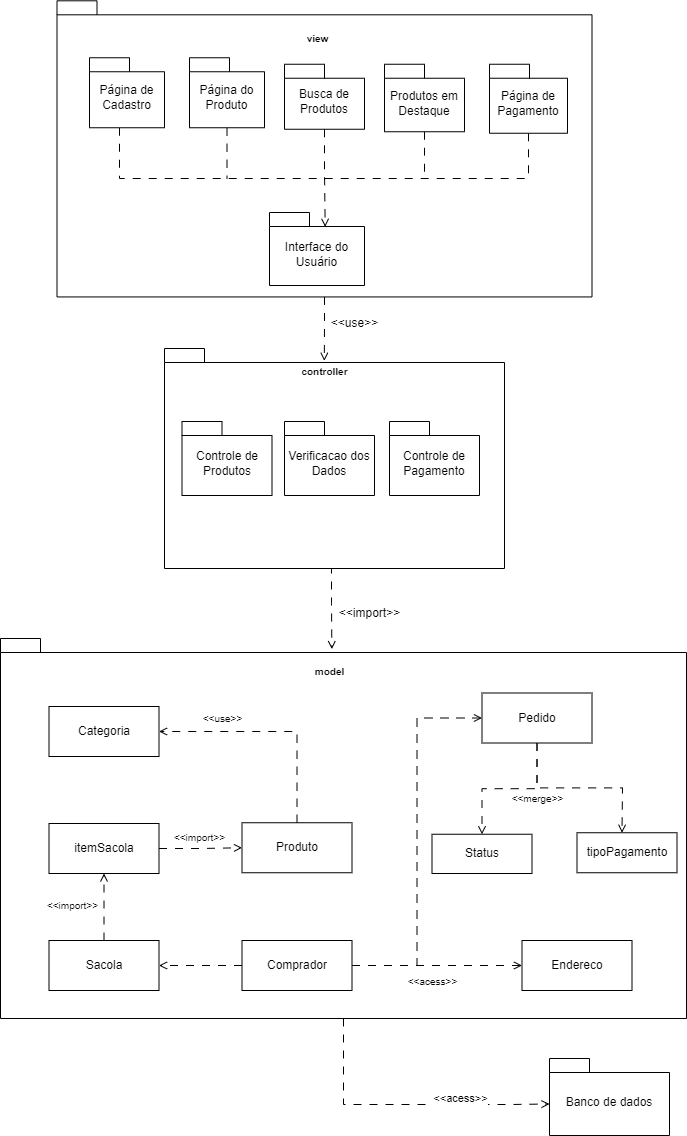

The diagram above was exported from draw.io. Its source (the exported page's mxGraphModel, read from the mxfile embedded in the PNG):
<mxGraphModel dx="1725" dy="2280" grid="1" gridSize="10" guides="1" tooltips="1" connect="1" arrows="1" fold="1" page="1" pageScale="1" pageWidth="827" pageHeight="1169" math="0" shadow="0">
  <root>
    <mxCell id="0" />
    <mxCell id="1" parent="0" />
    <mxCell id="jdwm2Xw4jxEEj5O7zN0X-1" value="" style="shape=folder;fontStyle=1;spacingTop=10;tabWidth=40;tabHeight=14;tabPosition=left;html=1;whiteSpace=wrap;" parent="1" vertex="1">
      <mxGeometry x="-22.5" y="-107.69" width="535" height="296.13" as="geometry" />
    </mxCell>
    <mxCell id="jdwm2Xw4jxEEj5O7zN0X-2" value="" style="shape=folder;fontStyle=1;spacingTop=10;tabWidth=40;tabHeight=14;tabPosition=left;html=1;whiteSpace=wrap;" parent="1" vertex="1">
      <mxGeometry x="-79" y="530" width="686" height="380" as="geometry" />
    </mxCell>
    <mxCell id="jdwm2Xw4jxEEj5O7zN0X-102" style="edgeStyle=orthogonalEdgeStyle;rounded=0;orthogonalLoop=1;jettySize=auto;html=1;endArrow=none;endFill=0;dashed=1;dashPattern=8 8;" parent="1" source="jdwm2Xw4jxEEj5O7zN0X-3" edge="1">
      <mxGeometry relative="1" as="geometry">
        <mxPoint x="147.5" y="70" as="targetPoint" />
      </mxGeometry>
    </mxCell>
    <mxCell id="jdwm2Xw4jxEEj5O7zN0X-3" value="&lt;span style=&quot;font-weight: 400;&quot;&gt;Página do Produto&lt;/span&gt;" style="shape=folder;fontStyle=1;spacingTop=10;tabWidth=40;tabHeight=14;tabPosition=left;html=1;whiteSpace=wrap;" parent="1" vertex="1">
      <mxGeometry x="110" y="-50.75" width="75" height="70" as="geometry" />
    </mxCell>
    <mxCell id="jdwm2Xw4jxEEj5O7zN0X-4" value="" style="shape=folder;fontStyle=1;spacingTop=10;tabWidth=40;tabHeight=14;tabPosition=left;html=1;whiteSpace=wrap;" parent="1" vertex="1">
      <mxGeometry x="85" y="240" width="340" height="220" as="geometry" />
    </mxCell>
    <mxCell id="jdwm2Xw4jxEEj5O7zN0X-5" value="&lt;font size=&quot;1&quot;&gt;view&lt;/font&gt;" style="text;align=center;fontStyle=1;verticalAlign=middle;spacingLeft=3;spacingRight=3;strokeColor=none;rotatable=0;points=[[0,0.5],[1,0.5]];portConstraint=eastwest;html=1;" parent="1" vertex="1">
      <mxGeometry x="197.5" y="-83" width="80" height="26" as="geometry" />
    </mxCell>
    <mxCell id="jdwm2Xw4jxEEj5O7zN0X-6" value="&lt;font size=&quot;1&quot;&gt;model&lt;/font&gt;" style="text;align=center;fontStyle=1;verticalAlign=middle;spacingLeft=3;spacingRight=3;strokeColor=none;rotatable=0;points=[[0,0.5],[1,0.5]];portConstraint=eastwest;html=1;" parent="1" vertex="1">
      <mxGeometry x="210" y="550" width="80" height="26" as="geometry" />
    </mxCell>
    <mxCell id="jdwm2Xw4jxEEj5O7zN0X-7" value="&lt;font style=&quot;font-size: 10px;&quot;&gt;controller&lt;/font&gt;" style="text;align=center;fontStyle=1;verticalAlign=middle;spacingLeft=3;spacingRight=3;strokeColor=none;rotatable=0;points=[[0,0.5],[1,0.5]];portConstraint=eastwest;html=1;" parent="1" vertex="1">
      <mxGeometry x="205" y="250" width="80" height="26" as="geometry" />
    </mxCell>
    <mxCell id="jdwm2Xw4jxEEj5O7zN0X-103" style="edgeStyle=orthogonalEdgeStyle;rounded=0;orthogonalLoop=1;jettySize=auto;html=1;endArrow=none;endFill=0;dashed=1;dashPattern=8 8;" parent="1" source="jdwm2Xw4jxEEj5O7zN0X-8" edge="1">
      <mxGeometry relative="1" as="geometry">
        <mxPoint x="345" y="70" as="targetPoint" />
      </mxGeometry>
    </mxCell>
    <mxCell id="jdwm2Xw4jxEEj5O7zN0X-8" value="&lt;span style=&quot;font-weight: 400;&quot;&gt;Produtos em Destaque&lt;/span&gt;" style="shape=folder;fontStyle=1;spacingTop=10;tabWidth=40;tabHeight=14;tabPosition=left;html=1;whiteSpace=wrap;" parent="1" vertex="1">
      <mxGeometry x="305" y="-44.25" width="80" height="67.5" as="geometry" />
    </mxCell>
    <mxCell id="jdwm2Xw4jxEEj5O7zN0X-12" value="&lt;span style=&quot;font-weight: normal;&quot;&gt;Banco de dados&lt;/span&gt;" style="shape=folder;fontStyle=1;spacingTop=10;tabWidth=40;tabHeight=14;tabPosition=left;html=1;whiteSpace=wrap;" parent="1" vertex="1">
      <mxGeometry x="470" y="950" width="120" height="77" as="geometry" />
    </mxCell>
    <mxCell id="jdwm2Xw4jxEEj5O7zN0X-16" style="edgeStyle=orthogonalEdgeStyle;rounded=0;orthogonalLoop=1;jettySize=auto;html=1;exitX=0.5;exitY=1;exitDx=0;exitDy=0;exitPerimeter=0;entryX=0.483;entryY=0.028;entryDx=0;entryDy=0;entryPerimeter=0;endArrow=open;endFill=0;dashed=1;dashPattern=8 8;" parent="1" source="jdwm2Xw4jxEEj5O7zN0X-4" target="jdwm2Xw4jxEEj5O7zN0X-2" edge="1">
      <mxGeometry relative="1" as="geometry">
        <Array as="points">
          <mxPoint x="252" y="460" />
          <mxPoint x="252" y="495" />
        </Array>
      </mxGeometry>
    </mxCell>
    <mxCell id="jdwm2Xw4jxEEj5O7zN0X-18" style="edgeStyle=orthogonalEdgeStyle;rounded=0;orthogonalLoop=1;jettySize=auto;html=1;entryX=0;entryY=0;entryDx=0;entryDy=45.5;entryPerimeter=0;dashed=1;dashPattern=8 8;endArrow=open;endFill=0;" parent="1" source="jdwm2Xw4jxEEj5O7zN0X-2" target="jdwm2Xw4jxEEj5O7zN0X-12" edge="1">
      <mxGeometry relative="1" as="geometry">
        <Array as="points">
          <mxPoint x="264" y="996" />
          <mxPoint x="430" y="996" />
        </Array>
      </mxGeometry>
    </mxCell>
    <mxCell id="jdwm2Xw4jxEEj5O7zN0X-19" value="&amp;lt;&amp;lt;acess&amp;gt;&amp;gt;" style="edgeLabel;html=1;align=center;verticalAlign=middle;resizable=0;points=[];" parent="jdwm2Xw4jxEEj5O7zN0X-18" vertex="1" connectable="0">
      <mxGeometry x="0.3698" y="1" relative="1" as="geometry">
        <mxPoint x="2" y="-6" as="offset" />
      </mxGeometry>
    </mxCell>
    <mxCell id="jdwm2Xw4jxEEj5O7zN0X-20" value="&amp;lt;&amp;lt;use&amp;gt;&amp;gt;" style="text;html=1;align=center;verticalAlign=middle;resizable=0;points=[];autosize=1;strokeColor=none;fillColor=none;" parent="1" vertex="1">
      <mxGeometry x="240" y="200" width="70" height="30" as="geometry" />
    </mxCell>
    <mxCell id="jdwm2Xw4jxEEj5O7zN0X-21" value="&amp;lt;&amp;lt;import&amp;gt;&amp;gt;" style="text;html=1;align=center;verticalAlign=middle;resizable=0;points=[];autosize=1;strokeColor=none;fillColor=none;" parent="1" vertex="1">
      <mxGeometry x="250" y="490" width="80" height="30" as="geometry" />
    </mxCell>
    <mxCell id="jdwm2Xw4jxEEj5O7zN0X-22" value="&lt;span style=&quot;font-weight: 400;&quot;&gt;Controle de Pagamento&lt;/span&gt;" style="shape=folder;fontStyle=1;spacingTop=10;tabWidth=40;tabHeight=14;tabPosition=left;html=1;whiteSpace=wrap;" parent="1" vertex="1">
      <mxGeometry x="310" y="313" width="90" height="74" as="geometry" />
    </mxCell>
    <mxCell id="jdwm2Xw4jxEEj5O7zN0X-23" value="&lt;span style=&quot;font-weight: 400;&quot;&gt;Busca de Produtos&lt;/span&gt;" style="shape=folder;fontStyle=1;spacingTop=10;tabWidth=40;tabHeight=14;tabPosition=left;html=1;whiteSpace=wrap;" parent="1" vertex="1">
      <mxGeometry x="205" y="-44.25000000000001" width="80" height="65" as="geometry" />
    </mxCell>
    <mxCell id="jdwm2Xw4jxEEj5O7zN0X-24" value="&lt;span style=&quot;font-weight: 400;&quot;&gt;Interface do Usuário&lt;/span&gt;" style="shape=folder;fontStyle=1;spacingTop=10;tabWidth=40;tabHeight=14;tabPosition=left;html=1;whiteSpace=wrap;" parent="1" vertex="1">
      <mxGeometry x="190" y="104" width="95" height="73" as="geometry" />
    </mxCell>
    <mxCell id="jdwm2Xw4jxEEj5O7zN0X-104" style="edgeStyle=orthogonalEdgeStyle;rounded=0;orthogonalLoop=1;jettySize=auto;html=1;endArrow=none;endFill=0;dashed=1;dashPattern=8 8;" parent="1" source="jdwm2Xw4jxEEj5O7zN0X-26" edge="1">
      <mxGeometry relative="1" as="geometry">
        <mxPoint x="449" y="70" as="targetPoint" />
      </mxGeometry>
    </mxCell>
    <mxCell id="jdwm2Xw4jxEEj5O7zN0X-26" value="&lt;span style=&quot;font-weight: 400;&quot;&gt;Página de Pagamento&lt;/span&gt;" style="shape=folder;fontStyle=1;spacingTop=10;tabWidth=40;tabHeight=14;tabPosition=left;html=1;whiteSpace=wrap;" parent="1" vertex="1">
      <mxGeometry x="410" y="-44.25" width="78" height="69" as="geometry" />
    </mxCell>
    <mxCell id="jdwm2Xw4jxEEj5O7zN0X-56" style="edgeStyle=orthogonalEdgeStyle;rounded=0;orthogonalLoop=1;jettySize=auto;html=1;dashed=1;dashPattern=8 8;endArrow=open;endFill=0;" parent="1" source="jdwm2Xw4jxEEj5O7zN0X-29" target="jdwm2Xw4jxEEj5O7zN0X-30" edge="1">
      <mxGeometry relative="1" as="geometry" />
    </mxCell>
    <mxCell id="jdwm2Xw4jxEEj5O7zN0X-64" style="edgeStyle=orthogonalEdgeStyle;rounded=0;orthogonalLoop=1;jettySize=auto;html=1;entryX=0;entryY=0.5;entryDx=0;entryDy=0;dashed=1;dashPattern=8 8;endArrow=open;endFill=0;" parent="1" source="jdwm2Xw4jxEEj5O7zN0X-29" target="jdwm2Xw4jxEEj5O7zN0X-31" edge="1">
      <mxGeometry relative="1" as="geometry" />
    </mxCell>
    <mxCell id="jdwm2Xw4jxEEj5O7zN0X-67" style="edgeStyle=orthogonalEdgeStyle;rounded=0;orthogonalLoop=1;jettySize=auto;html=1;dashed=1;dashPattern=8 8;endArrow=open;endFill=0;" parent="1" source="jdwm2Xw4jxEEj5O7zN0X-29" target="jdwm2Xw4jxEEj5O7zN0X-32" edge="1">
      <mxGeometry relative="1" as="geometry" />
    </mxCell>
    <mxCell id="jdwm2Xw4jxEEj5O7zN0X-29" value="Comprador" style="html=1;whiteSpace=wrap;" parent="1" vertex="1">
      <mxGeometry x="162.5" y="832" width="110" height="50" as="geometry" />
    </mxCell>
    <mxCell id="jdwm2Xw4jxEEj5O7zN0X-30" value="Endereco" style="html=1;whiteSpace=wrap;" parent="1" vertex="1">
      <mxGeometry x="442.5" y="832" width="110" height="50" as="geometry" />
    </mxCell>
    <mxCell id="jdwm2Xw4jxEEj5O7zN0X-53" style="edgeStyle=orthogonalEdgeStyle;rounded=0;orthogonalLoop=1;jettySize=auto;html=1;dashed=1;dashPattern=8 8;endArrow=open;endFill=0;" parent="1" source="jdwm2Xw4jxEEj5O7zN0X-31" target="jdwm2Xw4jxEEj5O7zN0X-37" edge="1">
      <mxGeometry relative="1" as="geometry" />
    </mxCell>
    <mxCell id="jdwm2Xw4jxEEj5O7zN0X-54" style="edgeStyle=orthogonalEdgeStyle;rounded=0;orthogonalLoop=1;jettySize=auto;html=1;exitX=0.5;exitY=1;exitDx=0;exitDy=0;entryX=0.5;entryY=0;entryDx=0;entryDy=0;dashed=1;dashPattern=8 8;endArrow=open;endFill=0;" parent="1" source="jdwm2Xw4jxEEj5O7zN0X-31" edge="1">
      <mxGeometry relative="1" as="geometry">
        <mxPoint x="542.5000000000005" y="724.25" as="targetPoint" />
      </mxGeometry>
    </mxCell>
    <mxCell id="jdwm2Xw4jxEEj5O7zN0X-31" value="Pedido" style="html=1;whiteSpace=wrap;" parent="1" vertex="1">
      <mxGeometry x="402.5" y="584.5" width="110" height="50" as="geometry" />
    </mxCell>
    <mxCell id="jdwm2Xw4jxEEj5O7zN0X-45" style="edgeStyle=orthogonalEdgeStyle;rounded=0;orthogonalLoop=1;jettySize=auto;html=1;endArrow=open;endFill=0;dashed=1;dashPattern=8 8;" parent="1" source="jdwm2Xw4jxEEj5O7zN0X-32" target="jdwm2Xw4jxEEj5O7zN0X-34" edge="1">
      <mxGeometry relative="1" as="geometry" />
    </mxCell>
    <mxCell id="jdwm2Xw4jxEEj5O7zN0X-32" value="Sacola" style="html=1;whiteSpace=wrap;" parent="1" vertex="1">
      <mxGeometry x="-30.5" y="832" width="110" height="50" as="geometry" />
    </mxCell>
    <mxCell id="jdwm2Xw4jxEEj5O7zN0X-59" style="edgeStyle=orthogonalEdgeStyle;rounded=0;orthogonalLoop=1;jettySize=auto;html=1;exitX=0.5;exitY=0;exitDx=0;exitDy=0;entryX=1;entryY=0.5;entryDx=0;entryDy=0;dashed=1;dashPattern=8 8;endArrow=open;endFill=0;" parent="1" source="jdwm2Xw4jxEEj5O7zN0X-33" target="jdwm2Xw4jxEEj5O7zN0X-39" edge="1">
      <mxGeometry relative="1" as="geometry" />
    </mxCell>
    <mxCell id="jdwm2Xw4jxEEj5O7zN0X-33" value="Produto" style="html=1;whiteSpace=wrap;" parent="1" vertex="1">
      <mxGeometry x="162.5" y="714.25" width="110" height="50" as="geometry" />
    </mxCell>
    <mxCell id="jdwm2Xw4jxEEj5O7zN0X-48" style="edgeStyle=orthogonalEdgeStyle;rounded=0;orthogonalLoop=1;jettySize=auto;html=1;entryX=0;entryY=0.5;entryDx=0;entryDy=0;dashed=1;dashPattern=8 8;endArrow=open;endFill=0;" parent="1" source="jdwm2Xw4jxEEj5O7zN0X-34" target="jdwm2Xw4jxEEj5O7zN0X-33" edge="1">
      <mxGeometry relative="1" as="geometry" />
    </mxCell>
    <mxCell id="jdwm2Xw4jxEEj5O7zN0X-34" value="itemSacola" style="html=1;whiteSpace=wrap;" parent="1" vertex="1">
      <mxGeometry x="-30.5" y="715" width="110" height="50" as="geometry" />
    </mxCell>
    <mxCell id="jdwm2Xw4jxEEj5O7zN0X-37" value="Status" style="html=1;whiteSpace=wrap;" parent="1" vertex="1">
      <mxGeometry x="352.5" y="725.75" width="100" height="39.25" as="geometry" />
    </mxCell>
    <mxCell id="jdwm2Xw4jxEEj5O7zN0X-39" value="Categoria" style="html=1;whiteSpace=wrap;" parent="1" vertex="1">
      <mxGeometry x="-30.5" y="598" width="110" height="50" as="geometry" />
    </mxCell>
    <mxCell id="jdwm2Xw4jxEEj5O7zN0X-42" value="&lt;font style=&quot;font-size: 10px;&quot;&gt;&amp;lt;&amp;lt;merge&amp;gt;&amp;gt;&lt;/font&gt;" style="text;html=1;align=center;verticalAlign=middle;resizable=0;points=[];autosize=1;strokeColor=none;fillColor=none;" parent="1" vertex="1">
      <mxGeometry x="417.5" y="675" width="80" height="30" as="geometry" />
    </mxCell>
    <mxCell id="jdwm2Xw4jxEEj5O7zN0X-51" value="&lt;font style=&quot;font-size: 10px;&quot;&gt;&amp;lt;&amp;lt;import&amp;gt;&amp;gt;&lt;/font&gt;" style="text;html=1;align=center;verticalAlign=middle;resizable=0;points=[];autosize=1;strokeColor=none;fillColor=none;" parent="1" vertex="1">
      <mxGeometry x="84.5" y="714.25" width="70" height="30" as="geometry" />
    </mxCell>
    <mxCell id="jdwm2Xw4jxEEj5O7zN0X-52" value="&lt;font style=&quot;font-size: 10px;&quot;&gt;&amp;lt;&amp;lt;import&amp;gt;&amp;gt;&lt;/font&gt;" style="text;html=1;align=center;verticalAlign=middle;resizable=0;points=[];autosize=1;strokeColor=none;fillColor=none;" parent="1" vertex="1">
      <mxGeometry x="-42.5" y="782" width="70" height="30" as="geometry" />
    </mxCell>
    <mxCell id="jdwm2Xw4jxEEj5O7zN0X-60" value="&lt;font style=&quot;font-size: 10px;&quot;&gt;&amp;lt;&amp;lt;use&amp;gt;&amp;gt;&lt;/font&gt;" style="text;html=1;align=center;verticalAlign=middle;resizable=0;points=[];autosize=1;strokeColor=none;fillColor=none;" parent="1" vertex="1">
      <mxGeometry x="112.5" y="594.5" width="60" height="30" as="geometry" />
    </mxCell>
    <mxCell id="jdwm2Xw4jxEEj5O7zN0X-65" value="&lt;font style=&quot;font-size: 10px;&quot;&gt;&amp;lt;&amp;lt;acess&amp;gt;&amp;gt;&lt;/font&gt;" style="edgeLabel;html=1;align=center;verticalAlign=middle;resizable=0;points=[];" parent="1" vertex="1" connectable="0">
      <mxGeometry x="352.5047058823536" y="872.0005882352941" as="geometry" />
    </mxCell>
    <mxCell id="jdwm2Xw4jxEEj5O7zN0X-89" value="&lt;span style=&quot;font-weight: 400;&quot;&gt;Verificacao dos Dados&lt;/span&gt;" style="shape=folder;fontStyle=1;spacingTop=10;tabWidth=40;tabHeight=14;tabPosition=left;html=1;whiteSpace=wrap;" parent="1" vertex="1">
      <mxGeometry x="205" y="313" width="90" height="74" as="geometry" />
    </mxCell>
    <mxCell id="jdwm2Xw4jxEEj5O7zN0X-91" value="&lt;span style=&quot;font-weight: 400;&quot;&gt;Controle de Produtos&lt;/span&gt;" style="shape=folder;fontStyle=1;spacingTop=10;tabWidth=40;tabHeight=14;tabPosition=left;html=1;whiteSpace=wrap;" parent="1" vertex="1">
      <mxGeometry x="102.5" y="313" width="90" height="74" as="geometry" />
    </mxCell>
    <mxCell id="jdwm2Xw4jxEEj5O7zN0X-101" style="edgeStyle=orthogonalEdgeStyle;rounded=0;orthogonalLoop=1;jettySize=auto;html=1;endArrow=none;endFill=0;dashed=1;dashPattern=8 8;" parent="1" source="jdwm2Xw4jxEEj5O7zN0X-93" edge="1">
      <mxGeometry relative="1" as="geometry">
        <mxPoint x="450" y="70" as="targetPoint" />
        <Array as="points">
          <mxPoint x="40" y="70" />
        </Array>
      </mxGeometry>
    </mxCell>
    <mxCell id="jdwm2Xw4jxEEj5O7zN0X-93" value="&lt;span style=&quot;font-weight: 400;&quot;&gt;Página de Cadastro&lt;/span&gt;" style="shape=folder;fontStyle=1;spacingTop=10;tabWidth=40;tabHeight=14;tabPosition=left;html=1;whiteSpace=wrap;" parent="1" vertex="1">
      <mxGeometry x="10" y="-50.75" width="75" height="70" as="geometry" />
    </mxCell>
    <mxCell id="jdwm2Xw4jxEEj5O7zN0X-95" style="edgeStyle=orthogonalEdgeStyle;rounded=0;orthogonalLoop=1;jettySize=auto;html=1;entryX=0.586;entryY=0.196;entryDx=0;entryDy=0;entryPerimeter=0;dashed=1;dashPattern=8 8;endArrow=open;endFill=0;" parent="1" source="jdwm2Xw4jxEEj5O7zN0X-23" target="jdwm2Xw4jxEEj5O7zN0X-24" edge="1">
      <mxGeometry relative="1" as="geometry">
        <Array as="points" />
      </mxGeometry>
    </mxCell>
    <mxCell id="jdwm2Xw4jxEEj5O7zN0X-105" style="edgeStyle=orthogonalEdgeStyle;rounded=0;orthogonalLoop=1;jettySize=auto;html=1;entryX=0.47;entryY=0.056;entryDx=0;entryDy=0;entryPerimeter=0;dashed=1;dashPattern=8 8;endArrow=open;endFill=0;" parent="1" source="jdwm2Xw4jxEEj5O7zN0X-1" target="jdwm2Xw4jxEEj5O7zN0X-4" edge="1">
      <mxGeometry relative="1" as="geometry">
        <Array as="points" />
      </mxGeometry>
    </mxCell>
    <mxCell id="AB47Kul8xdcdqjKfojPg-3" value="tipoPagamento" style="html=1;whiteSpace=wrap;" parent="1" vertex="1">
      <mxGeometry x="497.5" y="724.25" width="100" height="40" as="geometry" />
    </mxCell>
  </root>
</mxGraphModel>